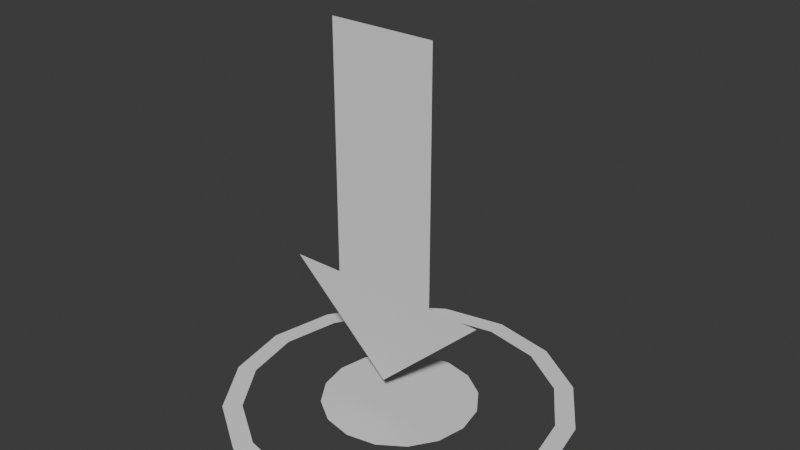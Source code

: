 # Source: PlacementIndicator.blend  (saved by Blender 4.5.88; exported with 4.5.12 LTS)
import bpy
from mathutils import Matrix  # noqa: F401  (used for matrix-valued properties, if any)

bpy.ops.wm.read_factory_settings(use_empty=True)
scene = bpy.context.scene
scene.name = 'Scene'

# ---- collections
col_collection = bpy.data.collections.new('Collection'); scene.collection.children.link(col_collection)

# ---- world
world_world = bpy.data.worlds.new('World'); scene.world = world_world
world_world.use_nodes = True; world_world.node_tree.nodes.clear()
_N = world_world.node_tree.nodes; _L = world_world.node_tree.links
n0 = _N.new('ShaderNodeOutputWorld'); n0.name = 'World Output'; n0.location = (200, 100)
n1 = _N.new('ShaderNodeBackground'); n1.name = 'Background'; n1.location = (-200, 100)
n1.inputs[0].default_value = (0.05088, 0.05088, 0.05088, 1.0)
_L.new(n1.outputs[0], n0.inputs[0])
n0.is_active_output = True
world_world.color = (0.05088, 0.05088, 0.05088)
world_world.sun_shadow_jitter_overblur = 0.0

# ---- meshes
me_cylinder = bpy.data.meshes.new('Cylinder')
me_cylinder.from_pydata([(0.0, 0.1, 0.01), (0.03827, 0.09239, 0.01), (0.07071, 0.07071, 0.01), (0.09239, 0.03827, 0.01), (0.1, 0.0, 0.01), (0.09239, -0.03827, 0.01), (0.07071, -0.07071, 0.01), (0.03827, -0.09239, 0.01), (0.0, -0.1, 0.01), (-0.03827, -0.09239, 0.01), (-0.07071, -0.07071, 0.01), (-0.09239, -0.03827, 0.01), (-0.1, 0.0, 0.01), (-0.09239, 0.03827, 0.01), (-0.07071, 0.07071, 0.01), (-0.03827, 0.09239, 0.01), (0.0, 0.04487, 0.01), (0.01717, 0.04146, 0.01), (0.03173, 0.03173, 0.01), (0.04146, 0.01717, 0.01), (0.04487, 0.0, 0.01), (0.04146, -0.01717, 0.01), (0.03173, -0.03173, 0.01), (0.01717, -0.04146, 0.01), (0.0, -0.04487, 0.01), (-0.01717, -0.04146, 0.01), (-0.03173, -0.03173, 0.01), (-0.04146, -0.01717, 0.01), (-0.04487, 0.0, 0.01), (-0.04146, 0.01717, 0.01), (-0.03173, 0.03173, 0.01), (-0.01717, 0.04146, 0.01), (0.0, 0.08889, 0.01), (0.03402, 0.08212, 0.01), (0.06285, 0.06285, 0.01), (0.08212, 0.03402, 0.01), (0.08889, 0.0, 0.01), (0.08212, -0.03402, 0.01), (0.06285, -0.06285, 0.01), (0.03402, -0.08212, 0.01), (0.0, -0.08889, 0.01), (-0.03402, -0.08212, 0.01), (-0.06285, -0.06285, 0.01), (-0.08212, -0.03402, 0.01), (-0.08889, 0.0, 0.01), (-0.08212, 0.03402, 0.01), (-0.06285, 0.06285, 0.01), (-0.03402, 0.08212, 0.01), (1.863e-09, -0.01405, 0.02929), (0.03102, -0.01405, 0.2293), (0.03102, -0.01405, 0.08679), (0.006918, -0.09862, 0.01), (0.0219, -0.08453, 0.01), (0.06113, -0.01405, 0.08679), (-0.03105, -0.01405, 0.2293), (-0.03105, -0.01405, 0.08679), (-0.06116, -0.01405, 0.08679)], [], [(16, 17, 18, 19, 20, 21, 22, 23, 24, 25, 26, 27, 28, 29, 30, 31), (33, 32, 0, 1), (34, 33, 1, 2), (35, 34, 2, 3), (36, 35, 3, 4), (37, 36, 4, 5), (38, 37, 5, 6), (39, 38, 6, 7), (40, 52, 51, 8), (41, 40, 8, 9), (42, 41, 9, 10), (43, 42, 10, 11), (44, 43, 11, 12), (45, 44, 12, 13), (46, 45, 13, 14), (47, 46, 14, 15), (32, 47, 15, 0), (51, 52, 39, 7), (55, 56, 48, 53, 50, 49, 54)])
_uv = me_cylinder.uv_layers.new(name='UVMap')
_uv.uv.foreach_set('vector', [0.75, 0.3577, 0.7912, 0.3495, 0.8262, 0.3262, 0.8495, 0.2912, 0.8577, 0.25, 0.8495, 0.2088, 0.8262, 0.1738, 0.7912, 0.1505, 0.75, 0.1423, 0.7088, 0.1505, 0.6738, 0.1738, 0.6505, 0.2088, 0.6423, 0.25, 0.6505, 0.2912, 0.6738, 0.3262, 0.7088, 0.3495, 0.8316, 0.4471, 0.75, 0.4633, 0.75, 0.49, 0.8418, 0.4717, 0.9009, 0.4009, 0.8316, 0.4471, 0.8418, 0.4717, 0.9197, 0.4197, 0.9471, 0.3316, 0.9009, 0.4009, 0.9197, 0.4197, 0.9717, 0.3418, 0.9633, 0.25, 0.9471, 0.3316, 0.9717, 0.3418, 0.99, 0.25, 0.9471, 0.1684, 0.9633, 0.25, 0.99, 0.25, 0.9717, 0.1582, 0.9009, 0.09915, 0.9471, 0.1684, 0.9717, 0.1582, 0.9197, 0.08029, 0.8316, 0.0529, 0.9009, 0.09915, 0.9197, 0.08029, 0.8418, 0.02827, 0.75, 0.03666, 0.8026, 0.04712, 0.7666, 0.0133, 0.75, 0.01, 0.6684, 0.0529, 0.75, 0.03666, 0.75, 0.01, 0.6582, 0.02827, 0.5991, 0.09915, 0.6684, 0.0529, 0.6582, 0.02827, 0.5803, 0.08029, 0.5529, 0.1684, 0.5991, 0.09915, 0.5803, 0.08029, 0.5283, 0.1582, 0.5367, 0.25, 0.5529, 0.1684, 0.5283, 0.1582, 0.51, 0.25, 0.5529, 0.3316, 0.5367, 0.25, 0.51, 0.25, 0.5283, 0.3418, 0.5991, 0.4009, 0.5529, 0.3316, 0.5283, 0.3418, 0.5803, 0.4197, 0.6684, 0.4471, 0.5991, 0.4009, 0.5803, 0.4197, 0.6582, 0.4717, 0.75, 0.4633, 0.6684, 0.4471, 0.6582, 0.4717, 0.75, 0.49, 0.7666, 0.0133, 0.8026, 0.04712, 0.8316, 0.0529, 0.8418, 0.02827, 0.0, 0.0, 0.0, 0.0, 0.0, 0.0, 0.0, 0.0, 0.0, 0.0, 0.0, 0.0, 0.0, 0.0])
me_cylinder.update()

# ---- objects
ob_cylinder = bpy.data.objects.new('Cylinder', me_cylinder)

# ---- transforms, parenting, visibility, modifiers, constraints
ob_cylinder.location = (0.0, 0.0, 0.0)

# ---- collection membership
col_collection.objects.link(ob_cylinder)

# ---- scene / render settings (as saved in the file)
scene.frame_start = 1; scene.frame_end = 250; scene.frame_set(42)
scene.render.engine = 'BLENDER_EEVEE_NEXT'
bpy.context.view_layer.update()

# ---- added for rendering (the .blend has no active camera and no usable light): camera, sun
cam_auto = bpy.data.cameras.new('AutoCamera')
cam_auto.lens = 50.0
cam_auto.sensor_width = 36.0
cam_auto.clip_end = 1000.0
ob_auto_camera = bpy.data.objects.new('AutoCamera', cam_auto)
scene.collection.objects.link(ob_auto_camera)
ob_auto_camera.location = (0.331133, -0.397359, 0.384551)
ob_auto_camera.rotation_euler = (1.09748, -7.21219e-08, 0.694738)
scene.camera = ob_auto_camera
light_auto_sun = bpy.data.lights.new('AutoSun', 'SUN')
light_auto_sun.energy = 3.0
light_auto_sun.angle = 0.0523599
ob_auto_sun = bpy.data.objects.new('AutoSun', light_auto_sun)
scene.collection.objects.link(ob_auto_sun)
ob_auto_sun.rotation_euler = (0.872665, 0.174533, 0.523599)
bpy.context.view_layer.update()
